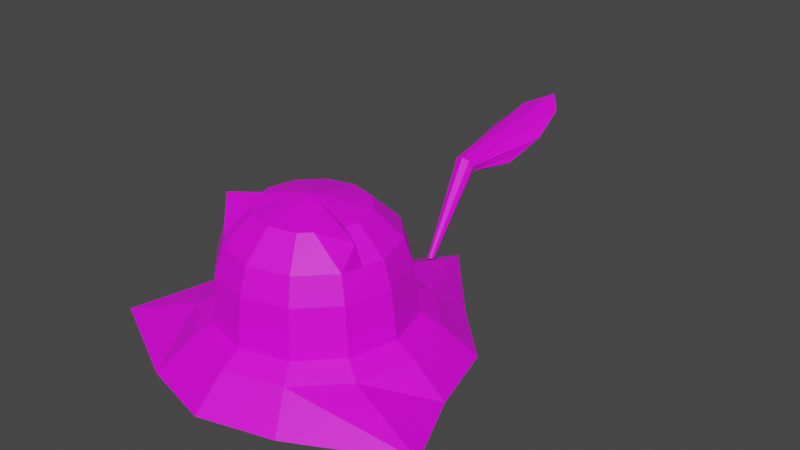 # Source: nebulog.blend  (saved by Blender 3.6.13; exported with 4.5.12 LTS)
import bpy
from mathutils import Matrix  # noqa: F401  (used for matrix-valued properties, if any)

bpy.ops.wm.read_factory_settings(use_empty=True)
scene = bpy.context.scene
scene.name = 'Scene'

# ---- collections
col_collection = bpy.data.collections.new('Collection'); scene.collection.children.link(col_collection)

# ---- images (referenced by path relative to the original .blend; pixels are not part of the script)
import os
ASSET_DIR = os.environ.get("B2B_ASSET_DIR", "")  # directory of the original .blend (textures are referenced by path, not embedded)
HERE = os.path.dirname(os.path.abspath(__file__))  # packed textures are extracted next to this script under _unpacked/

def load_image(name, relpath, width, height, colorspace="sRGB"):
    """Load a texture the original file referenced (path relative to the .blend, or extracted next to this script)."""
    p = next((c for c in (os.path.join(HERE, relpath), os.path.join(ASSET_DIR, relpath)) if relpath and os.path.exists(c)), "")
    if p:
        img = bpy.data.images.load(p, check_existing=True)
        img.name = name
    else:  # same state as the original file: an image datablock whose file is absent (Cycles renders it pink)
        img = bpy.data.images.new(name, width, height)
        img.source = "FILE"
        img.filepath = "//" + (relpath or name)
    img.colorspace_settings.name = colorspace
    return img
img_nebulog = load_image('Nebulog', 'Nebulog.png', 1024, 1024, 'sRGB')

# ---- materials (node trees are filled in below, after node groups)
mat_material = bpy.data.materials.new('Material')

# ---- material node trees
mat_material.use_nodes = True; mat_material.node_tree.nodes.clear()
_N = mat_material.node_tree.nodes; _L = mat_material.node_tree.links
n0 = _N.new('ShaderNodeBsdfPrincipled'); n0.name = 'Principled BSDF'; n0.location = (10, 300)
n0.distribution = 'GGX'
n0.subsurface_method = 'RANDOM_WALK_SKIN'
n0.inputs[3].default_value = 1.45
n0.inputs[27].default_value = (0.0, 0.0, 0.0, 1.0)
n0.inputs[28].default_value = 1.0
n1 = _N.new('ShaderNodeOutputMaterial'); n1.name = 'Material Output'; n1.location = (300, 300)
n2 = _N.new('ShaderNodeTexImage'); n2.name = 'Image Texture'; n2.location = (-289, 295)
n2.image = img_nebulog
_L.new(n0.outputs[0], n1.inputs[0])
_L.new(n2.outputs[0], n0.inputs[0])
n1.is_active_output = True

# ---- world
world_world = bpy.data.worlds.new('World'); scene.world = world_world
world_world.use_nodes = True; world_world.node_tree.nodes.clear()
_N = world_world.node_tree.nodes; _L = world_world.node_tree.links
n0 = _N.new('ShaderNodeOutputWorld'); n0.name = 'World Output'; n0.location = (300, 300)
n1 = _N.new('ShaderNodeBackground'); n1.name = 'Background'; n1.location = (10, 300)
n1.inputs[0].default_value = (0.05088, 0.05088, 0.05088, 1.0)
_L.new(n1.outputs[0], n0.inputs[0])
n0.is_active_output = True
world_world.color = (0.05088, 0.05088, 0.05088)
world_world.use_sun_shadow = False
world_world.sun_shadow_jitter_overblur = 0.0

# ---- meshes
me_circle = bpy.data.meshes.new('Circle')
me_circle.from_pydata([(0.02594, 0.675, 0.2539), (0.002665, 0.4328, 0.06531), (-8.205e-09, 0.4338, 0.0648), (-7.745e-09, 0.6519, 0.2446), (0.00533, 0.4318, 0.06581), (0.05187, 0.6964, 0.2632), (0.007538, 0.427, 0.06824), (0.07336, 0.8033, 0.3081), (0.00533, 0.4223, 0.07067), (0.05187, 0.9155, 0.3449), (-8.205e-09, 0.4203, 0.07167), (-7.745e-09, 0.9846, 0.3635), (-0.00533, 0.4223, 0.07067), (-0.05187, 0.9155, 0.3449), (-0.007538, 0.427, 0.06824), (-0.07336, 0.8033, 0.3081), (-0.00533, 0.4318, 0.06581), (-0.05187, 0.6964, 0.2632), (-8.016e-09, 0.5808, 0.266), (0.01907, 0.5769, 0.2728), (0.006434, 0.4294, 0.06702), (0.06262, 0.7517, 0.2856), (0.02698, 0.5673, 0.2893), (0.006434, 0.4247, 0.06945), (0.06262, 0.858, 0.3257), (0.01907, 0.5577, 0.3058), (0.002665, 0.4213, 0.07117), (0.02594, 0.9508, 0.3542), (-8.016e-09, 0.5538, 0.3127), (-0.002665, 0.4213, 0.07117), (-0.02594, 0.9508, 0.3542), (-0.01907, 0.5577, 0.3058), (-0.006434, 0.4247, 0.06945), (-0.06262, 0.858, 0.3257), (-0.02698, 0.5673, 0.2893), (-0.006434, 0.4294, 0.06702), (-0.06262, 0.7517, 0.2856), (-0.01907, 0.5769, 0.2728), (-0.002665, 0.4328, 0.06531), (-0.02594, 0.675, 0.2539), (-0.009537, 0.5789, 0.2694), (-0.02303, 0.5721, 0.2811), (-0.02303, 0.5625, 0.2976), (-0.009537, 0.5558, 0.3093), (0.009537, 0.5558, 0.3093), (0.02303, 0.5625, 0.2976), (0.02303, 0.5721, 0.2811), (0.009537, 0.5789, 0.2694), (-0.0002906, 0.2288, 0.2519), (0.06885, 0.1197, 0.3847), (0.1141, 0.1982, 0.2519), (0.1214, 0.2108, 0.131), (0.1468, 0.2548, 0.09986), (0.1891, 0.3281, 0.02553), (0.07613, 0.1324, 0.01713), (0.04107, 0.07163, 0.02475), (0.1195, 0.06914, 0.3847), (0.1979, 0.1144, 0.2519), (0.2105, 0.1217, 0.131), (0.2545, 0.1471, 0.09986), (0.3278, 0.1894, 0.02553), (0.1321, 0.07642, 0.01713), (0.07134, 0.04136, 0.02475), (0.138, 1.719e-08, 0.3847), (0.2286, 1.33e-08, 0.2519), (0.2431, 1.13e-08, 0.131), (0.2939, 2.115e-08, 0.09986), (0.3786, 1.992e-08, 0.02553), (0.1525, 1.402e-08, 0.01713), (0.08242, 1.724e-08, 0.02475), (0.195, -0.07567, 0.3847), (0.1979, -0.1144, 0.2519), (0.2105, -0.1217, 0.131), (0.2545, -0.1471, 0.09986), (0.4588, -0.1894, 0.02553), (0.1321, -0.07642, 0.01713), (0.07134, -0.04136, 0.02475), (0.06885, -0.1197, 0.3847), (0.1141, -0.1982, 0.2519), (0.1214, -0.2108, 0.131), (0.1468, -0.2548, 0.09986), (0.1891, -0.3281, 0.02553), (0.07613, -0.1324, 0.01713), (0.04107, -0.07163, 0.02475), (-0.0002906, -0.1383, 0.3847), (-0.0002906, -0.2288, 0.2519), (-0.0002906, -0.2434, 0.131), (-0.0002906, -0.2942, 0.09986), (-0.0002908, -0.3789, 0.02553), (-0.0002906, -0.1528, 0.01713), (-0.0002906, -0.08271, 0.02475), (-0.06943, -0.1197, 0.3847), (-0.1147, -0.1982, 0.2519), (-0.122, -0.2108, 0.131), (-0.1474, -0.2548, 0.09986), (-0.1897, -0.3281, 0.02553), (-0.07671, -0.1324, 0.01713), (-0.04165, -0.07163, 0.02475), (-0.0002906, 2.258e-08, 0.4122), (-0.1956, -0.07567, 0.3847), (-0.1985, -0.1144, 0.2519), (-0.2111, -0.1217, 0.131), (-0.2551, -0.1471, 0.09986), (-0.4594, -0.1894, 0.02553), (-0.1326, -0.07642, 0.01713), (-0.07192, -0.04136, 0.02475), (-0.0002906, 2.046e-08, 0.0319), (-0.1386, 1.719e-08, 0.3847), (-0.2291, 6.152e-08, 0.2519), (-0.2437, 1.13e-08, 0.131), (-0.2945, 2.115e-08, 0.09986), (-0.3792, 1.992e-08, 0.02553), (-0.1531, 4.623e-08, 0.01713), (-0.083, 1.724e-08, 0.02475), (-0.12, 0.06914, 0.3847), (-0.1985, 0.1144, 0.2519), (-0.2111, 0.1217, 0.131), (-0.2551, 0.1471, 0.09986), (-0.3284, 0.1894, 0.02553), (-0.1326, 0.07642, 0.01713), (-0.07192, 0.04136, 0.02475), (-0.06943, 0.1197, 0.3847), (-0.1147, 0.1982, 0.2519), (-0.122, 0.2108, 0.131), (-0.1474, 0.2548, 0.09986), (-0.1897, 0.3281, 0.02553), (-0.07671, 0.1324, 0.01713), (-0.04165, 0.07163, 0.02475), (-0.0002906, 0.1383, 0.3847), (-0.0002906, 0.2434, 0.131), (-0.0002906, 0.2942, 0.09986), (-0.0002908, 0.5488, 0.02553), (-0.0002906, 0.1528, 0.01713), (-0.0002906, 0.08271, 0.02475), (0.1034, 0.1796, 0.3183), (0.05692, 0.2135, 0.2519), (0.1793, 0.1037, 0.3183), (0.156, 0.1563, 0.2519), (0.09415, 0.09444, 0.3847), (0.2071, 1.4e-08, 0.3183), (0.2132, 0.05721, 0.2519), (0.1287, 0.03457, 0.3847), (0.1793, -0.1037, 0.3183), (0.2132, -0.05721, 0.2519), (0.1287, -0.03457, 0.3847), (0.1034, -0.1796, 0.3183), (0.156, -0.1563, 0.2519), (0.09415, -0.09444, 0.3847), (-0.0002906, -0.2074, 0.3183), (0.05692, -0.2135, 0.2519), (0.03428, -0.129, 0.3847), (-0.104, -0.1796, 0.3183), (-0.0575, -0.2135, 0.2519), (-0.03486, -0.129, 0.3847), (-0.1799, -0.1037, 0.3183), (-0.1566, -0.1563, 0.2519), (-0.09473, -0.09444, 0.3847), (-0.2077, 4.124e-08, 0.3183), (-0.2138, -0.05721, 0.2519), (-0.1293, -0.03457, 0.3847), (-0.1799, 0.1037, 0.3183), (-0.2138, 0.05721, 0.2519), (-0.1293, 0.03457, 0.3847), (-0.104, 0.1796, 0.3183), (-0.1566, 0.1563, 0.2519), (-0.09473, 0.09444, 0.3847), (-0.03486, 0.129, 0.3847), (-0.0002906, 0.2074, 0.3183), (0.03428, 0.129, 0.3847), (-0.0575, 0.2135, 0.2519), (-0.05214, 0.1935, 0.3183), (-0.142, 0.1417, 0.3183), (-0.1938, 0.05185, 0.3183), (-0.1938, -0.05185, 0.3183), (-0.142, -0.1417, 0.3183), (-0.05214, -0.1935, 0.3183), (0.05156, -0.1935, 0.3183), (0.1414, -0.1417, 0.3183), (0.1932, -0.05185, 0.3183), (0.1932, 0.05185, 0.3183), (0.1414, 0.1417, 0.3183), (0.05156, 0.1935, 0.3183)], [], [(8, 25, 44, 26), (32, 42, 34, 14), (47, 0, 5, 19), (25, 9, 27, 44), (34, 15, 36, 41), (46, 21, 7, 22), (28, 11, 30, 43), (14, 34, 41, 35), (45, 24, 9, 25), (10, 28, 43, 29), (35, 41, 37, 16), (44, 27, 11, 28), (29, 43, 31, 12), (37, 17, 39, 40), (43, 30, 13, 31), (31, 13, 33, 42), (16, 37, 40, 38), (42, 33, 15, 34), (5, 0, 3, 39, 17, 36, 15, 33, 13, 30, 11, 27, 9, 24, 7, 21), (38, 40, 18, 2), (41, 36, 17, 37), (26, 44, 28, 10), (12, 31, 42, 32), (40, 39, 3, 18), (2, 1, 4, 20, 6, 23, 8, 26, 10, 29, 12, 32, 14, 35, 16, 38), (23, 45, 25, 8), (6, 22, 45, 23), (22, 7, 24, 45), (20, 46, 22, 6), (4, 19, 46, 20), (19, 5, 21, 46), (1, 47, 19, 4), (2, 18, 47, 1), (18, 3, 0, 47), (129, 48, 135, 50, 51), (128, 98, 49, 168), (106, 133, 55), (132, 131, 53, 54), (130, 129, 51, 52), (181, 168, 49, 134), (133, 132, 54, 55), (131, 130, 52, 53), (54, 53, 60, 61), (52, 51, 58, 59), (180, 138, 56, 136), (55, 54, 61, 62), (53, 52, 59, 60), (51, 50, 137, 57, 58), (49, 98, 56, 138), (106, 55, 62), (62, 61, 68, 69), (60, 59, 66, 67), (58, 57, 140, 64, 65), (56, 98, 63, 141), (106, 62, 69), (61, 60, 67, 68), (59, 58, 65, 66), (179, 141, 63, 139), (67, 66, 73, 74), (65, 64, 143, 71, 72), (63, 98, 70, 144), (106, 69, 76), (68, 67, 74, 75), (66, 65, 72, 73), (178, 144, 70, 142), (69, 68, 75, 76), (106, 76, 83), (75, 74, 81, 82), (73, 72, 79, 80), (177, 147, 77, 145), (76, 75, 82, 83), (74, 73, 80, 81), (72, 71, 146, 78, 79), (70, 98, 77, 147), (80, 79, 86, 87), (176, 150, 84, 148), (83, 82, 89, 90), (81, 80, 87, 88), (79, 78, 149, 85, 86), (77, 98, 84, 150), (106, 83, 90), (82, 81, 88, 89), (90, 89, 96, 97), (88, 87, 94, 95), (86, 85, 152, 92, 93), (84, 98, 91, 153), (106, 90, 97), (89, 88, 95, 96), (87, 86, 93, 94), (175, 153, 91, 151), (93, 92, 155, 100, 101), (91, 98, 99, 156), (106, 97, 105), (96, 95, 103, 104), (94, 93, 101, 102), (174, 156, 99, 154), (97, 96, 104, 105), (95, 94, 102, 103), (106, 105, 113), (104, 103, 111, 112), (102, 101, 109, 110), (173, 159, 107, 157), (105, 104, 112, 113), (103, 102, 110, 111), (101, 100, 158, 108, 109), (99, 98, 107, 159), (172, 162, 114, 160), (113, 112, 119, 120), (111, 110, 117, 118), (109, 108, 161, 115, 116), (107, 98, 114, 162), (106, 113, 120), (112, 111, 118, 119), (110, 109, 116, 117), (120, 119, 126, 127), (118, 117, 124, 125), (116, 115, 164, 122, 123), (114, 98, 121, 165), (106, 120, 127), (119, 118, 125, 126), (117, 116, 123, 124), (171, 165, 121, 163), (121, 98, 128, 166), (106, 127, 133), (126, 125, 131, 132), (124, 123, 129, 130), (170, 166, 128, 167), (127, 126, 132, 133), (125, 124, 130, 131), (123, 122, 169, 48, 129), (169, 170, 167, 48), (122, 163, 170, 169), (163, 121, 166, 170), (164, 171, 163, 122), (115, 160, 171, 164), (160, 114, 165, 171), (161, 172, 160, 115), (108, 157, 172, 161), (157, 107, 162, 172), (158, 173, 157, 108), (100, 154, 173, 158), (154, 99, 159, 173), (155, 174, 154, 100), (92, 151, 174, 155), (151, 91, 156, 174), (152, 175, 151, 92), (85, 148, 175, 152), (148, 84, 153, 175), (149, 176, 148, 85), (78, 145, 176, 149), (145, 77, 150, 176), (146, 177, 145, 78), (71, 142, 177, 146), (142, 70, 147, 177), (143, 178, 142, 71), (64, 139, 178, 143), (139, 63, 144, 178), (140, 179, 139, 64), (57, 136, 179, 140), (136, 56, 141, 179), (137, 180, 136, 57), (50, 134, 180, 137), (134, 49, 138, 180), (135, 181, 134, 50), (48, 167, 181, 135), (167, 128, 168, 181)])
_uv = me_circle.uv_layers.new(name='UVMap')
_uv.uv.foreach_set('vector', [0.4956, 0.6757, 0.4798, 0.5165, 0.4846, 0.5144, 0.4969, 0.6755, 0.758, 0.8312, 0.6808, 0.6978, 0.6865, 0.6984, 0.7593, 0.8306, 0.6496, 0.6004, 0.6298, 0.6556, 0.6123, 0.6654, 0.6442, 0.5982, 0.7848, 0.5123, 0.8238, 0.719, 0.8101, 0.7409, 0.7788, 0.5114, 0.6865, 0.6984, 0.7475, 0.5809, 0.7437, 0.6118, 0.6923, 0.6978, 0.5712, 0.7088, 0.5184, 0.6125, 0.5143, 0.5786, 0.5767, 0.7086, 0.7729, 0.5106, 0.7964, 0.7618, 0.7792, 0.7441, 0.7675, 0.5126, 0.7593, 0.8306, 0.6865, 0.6984, 0.6923, 0.6978, 0.7607, 0.8296, 0.5826, 0.7088, 0.508, 0.5455, 0.5017, 0.5106, 0.5885, 0.709, 0.4983, 0.6753, 0.4895, 0.5124, 0.4956, 0.5133, 0.5, 0.6752, 0.7607, 0.8296, 0.6923, 0.6978, 0.698, 0.6972, 0.762, 0.8286, 0.7788, 0.5114, 0.8101, 0.7409, 0.7964, 0.7618, 0.7729, 0.5106, 0.5, 0.6752, 0.4956, 0.5133, 0.5017, 0.5143, 0.5017, 0.6751, 0.6667, 0.6022, 0.6735, 0.6763, 0.6604, 0.6611, 0.6609, 0.6024, 0.7675, 0.5126, 0.7792, 0.7441, 0.762, 0.7254, 0.762, 0.5146, 0.6751, 0.6972, 0.762, 0.5106, 0.7548, 0.5467, 0.6808, 0.6978, 0.6733, 0.518, 0.6667, 0.6022, 0.6609, 0.6024, 0.6716, 0.5183, 0.6808, 0.6978, 0.7548, 0.5467, 0.7475, 0.5809, 0.6865, 0.6984, 0.6123, 0.6654, 0.6298, 0.6556, 0.6475, 0.6449, 0.6604, 0.6611, 0.6735, 0.6763, 0.6741, 0.7098, 0.6751, 0.741, 0.6631, 0.7719, 0.6508, 0.8044, 0.6318, 0.8225, 0.6129, 0.8395, 0.6011, 0.817, 0.5895, 0.7936, 0.5892, 0.7588, 0.5885, 0.7256, 0.6002, 0.6966, 0.6716, 0.5183, 0.6609, 0.6024, 0.655, 0.6026, 0.67, 0.5186, 0.6923, 0.6978, 0.7437, 0.6118, 0.7388, 0.6446, 0.698, 0.6972, 0.4969, 0.6755, 0.4846, 0.5144, 0.4895, 0.5124, 0.4983, 0.6753, 0.7567, 0.8319, 0.6751, 0.6972, 0.6808, 0.6978, 0.758, 0.8312, 0.6609, 0.6024, 0.6604, 0.6611, 0.6475, 0.6449, 0.655, 0.6026, 0.67, 0.5186, 0.6685, 0.5177, 0.667, 0.5169, 0.6666, 0.5153, 0.6662, 0.5138, 0.6671, 0.5125, 0.668, 0.5112, 0.6697, 0.5109, 0.6714, 0.5106, 0.6729, 0.5115, 0.6743, 0.5123, 0.6747, 0.5139, 0.6751, 0.5154, 0.6742, 0.5167, 0.6733, 0.518, 0.6716, 0.5183, 0.5056, 0.8492, 0.5826, 0.7088, 0.5885, 0.709, 0.507, 0.8501, 0.5042, 0.8482, 0.5767, 0.7086, 0.5826, 0.7088, 0.5056, 0.8492, 0.5767, 0.7086, 0.5143, 0.5786, 0.508, 0.5455, 0.5826, 0.7088, 0.503, 0.8474, 0.5712, 0.7088, 0.5767, 0.7086, 0.5042, 0.8482, 0.5017, 0.8466, 0.5657, 0.709, 0.5712, 0.7088, 0.503, 0.8474, 0.5657, 0.709, 0.5237, 0.6484, 0.5184, 0.6125, 0.5712, 0.7088, 0.4707, 0.6111, 0.4664, 0.5134, 0.4725, 0.5124, 0.4725, 0.611, 0.469, 0.6111, 0.4604, 0.5144, 0.4664, 0.5134, 0.4707, 0.6111, 0.655, 0.6026, 0.6475, 0.6449, 0.6298, 0.6556, 0.6496, 0.6004, 0.4182, 0.8992, 0.346, 0.897, 0.346, 0.8615, 0.346, 0.8259, 0.4182, 0.8237, 0.3017, 0.6098, 0.3828, 0.6331, 0.3008, 0.6528, 0.3012, 0.6313, 0.2798, 0.2694, 0.3133, 0.3061, 0.2905, 0.3179, 0.3417, 0.3372, 0.5017, 0.5124, 0.3286, 0.4913, 0.2996, 0.3591, 0.8925, 0.3959, 0.87, 0.3724, 0.9104, 0.3086, 0.9414, 0.3188, 0.3043, 0.8615, 0.2555, 0.8615, 0.2555, 0.84, 0.3043, 0.8293, 0.3133, 0.3061, 0.3417, 0.3372, 0.2996, 0.3591, 0.2905, 0.3179, 1.0, 0.5106, 0.8925, 0.3959, 0.9414, 0.3188, 0.9947, 0.3367, 0.2996, 0.3591, 0.3286, 0.4913, 0.2111, 0.486, 0.2522, 0.3569, 0.9414, 0.3188, 0.9104, 0.3086, 0.9138, 0.2333, 0.9455, 0.2277, 0.2708, 0.6909, 0.311, 0.6716, 0.3212, 0.6904, 0.2861, 0.7192, 0.2905, 0.3179, 0.2996, 0.3591, 0.2522, 0.3569, 0.2649, 0.3168, 0.9947, 0.3367, 0.9414, 0.3188, 0.9455, 0.2277, 1.0, 0.2195, 0.4182, 0.8237, 0.346, 0.8259, 0.3414, 0.7952, 0.3368, 0.7644, 0.4083, 0.7583, 0.3008, 0.6528, 0.3828, 0.6331, 0.3212, 0.6904, 0.311, 0.6716, 0.2798, 0.2694, 0.2905, 0.3179, 0.2649, 0.3168, 0.2649, 0.3168, 0.2522, 0.3569, 0.2123, 0.3314, 0.2432, 0.3029, 1.0, 0.2195, 0.9455, 0.2277, 0.9038, 0.1472, 0.9463, 0.1157, 0.9768, 0.715, 0.9041, 0.7093, 0.9049, 0.6763, 0.9056, 0.6434, 0.9784, 0.6449, 0.3212, 0.6904, 0.3828, 0.6331, 0.3575, 0.7127, 0.3394, 0.7015, 0.2798, 0.2694, 0.2649, 0.3168, 0.2432, 0.3029, 0.2522, 0.3569, 0.2111, 0.486, 0.1121, 0.4227, 0.2123, 0.3314, 0.9455, 0.2277, 0.9138, 0.2333, 0.8793, 0.1666, 0.9038, 0.1472, 0.3134, 0.7359, 0.3394, 0.7015, 0.3575, 0.7127, 0.3406, 0.7526, 0.9463, 0.1157, 0.9038, 0.1472, 0.8274, 0.09871, 0.9055, 1.805e-08, 0.9784, 0.6449, 0.9056, 0.6434, 0.9056, 0.6082, 0.9056, 0.5731, 0.9784, 0.5701, 0.3575, 0.7127, 0.3828, 0.6331, 0.3912, 0.7583, 0.3788, 0.7132, 0.2798, 0.2694, 0.2432, 0.3029, 0.2314, 0.2802, 0.2123, 0.3314, 0.1121, 0.4227, -3.395e-08, 0.3713, 0.1904, 0.2893, 0.9038, 0.1472, 0.8793, 0.1666, 0.8161, 0.1265, 0.8274, 0.09871, 0.8653, 0.6097, 0.8238, 0.6151, 0.8258, 0.5954, 0.8653, 0.5779, 0.2432, 0.3029, 0.2123, 0.3314, 0.1904, 0.2893, 0.2314, 0.2802, 0.2798, 0.2694, 0.2314, 0.2802, 0.2326, 0.2545, 0.1904, 0.2893, -3.395e-08, 0.3713, 0.06333, 0.2009, 0.1926, 0.2419, 0.8274, 0.09871, 0.8161, 0.1265, 0.7411, 0.1237, 0.7368, 0.0953, 0.4324, 0.7386, 0.4187, 0.7034, 0.4373, 0.6931, 0.4604, 0.7232, 0.2314, 0.2802, 0.1904, 0.2893, 0.1926, 0.2419, 0.2326, 0.2545, 0.9055, 1.805e-08, 0.8274, 0.09871, 0.7368, 0.0953, 0.7312, 0.04889, 0.9784, 0.5701, 0.9056, 0.5731, 0.9049, 0.5451, 0.9041, 0.5171, 0.9768, 0.5106, 0.3912, 0.7583, 0.3828, 0.6331, 0.4373, 0.6931, 0.4187, 0.7034, 0.7368, 0.0953, 0.7411, 0.1237, 0.6745, 0.1589, 0.6563, 0.1379, 0.2032, 0.6071, 0.2526, 0.6262, 0.2497, 0.6445, 0.1989, 0.6346, 0.2326, 0.2545, 0.1926, 0.2419, 0.2181, 0.2019, 0.2464, 0.2329, 0.01571, 0.5124, 0.07054, 0.5472, 0.05834, 0.6253, -1.934e-09, 0.613, 0.09581, 0.5684, 0.1666, 0.5718, 0.1618, 0.6022, 0.1571, 0.6326, 0.08572, 0.633, 0.4373, 0.6931, 0.3828, 0.6331, 0.4594, 0.6564, 0.4484, 0.6747, 0.2798, 0.2694, 0.2326, 0.2545, 0.2464, 0.2329, 0.1926, 0.2419, 0.06333, 0.2009, 0.1267, 0.1018, 0.2181, 0.2019, 0.2464, 0.2329, 0.2181, 0.2019, 0.2603, 0.1801, 0.2692, 0.2211, -1.934e-09, 0.613, 0.05834, 0.6253, 0.06119, 0.7166, 0.003661, 0.7305, 0.08572, 0.633, 0.1571, 0.6326, 0.1582, 0.6681, 0.1593, 0.7036, 0.08807, 0.7085, 0.4594, 0.6564, 0.3828, 0.6331, 0.4604, 0.6135, 0.4599, 0.6349, 0.2798, 0.2694, 0.2464, 0.2329, 0.2692, 0.2211, 0.2181, 0.2019, 0.1267, 0.1018, 0.2311, 0.04765, 0.2603, 0.1801, 0.05834, 0.6253, 0.08572, 0.633, 0.08807, 0.7085, 0.06119, 0.7166, 0.1999, 0.6668, 0.2504, 0.666, 0.2511, 0.6874, 0.2009, 0.6989, 0.08807, 0.7085, 0.1593, 0.7036, 0.166, 0.7346, 0.1726, 0.7657, 0.1022, 0.7746, 0.4604, 0.6135, 0.3828, 0.6331, 0.4562, 0.5334, 0.4501, 0.5947, 0.2798, 0.2694, 0.2692, 0.2211, 0.2948, 0.2222, 0.2603, 0.1801, 0.2311, 0.04765, 0.4065, 1.787e-08, 0.3076, 0.1822, 0.6074, 0.215, 0.6341, 0.2227, 0.6307, 0.298, 0.6033, 0.306, 0.2069, 0.7271, 0.2551, 0.7062, 0.2555, 0.7674, 0.2129, 0.7552, 0.2692, 0.2211, 0.2603, 0.1801, 0.3076, 0.1822, 0.2948, 0.2222, 0.5646, 0.203, 0.6074, 0.215, 0.6033, 0.306, 0.5017, 0.3736, 0.2798, 0.2694, 0.2948, 0.2222, 0.3165, 0.236, 0.3076, 0.1822, 0.4065, 1.787e-08, 0.4476, 0.1163, 0.3476, 0.2078, 0.6033, 0.306, 0.6307, 0.298, 0.6652, 0.3647, 0.645, 0.3866, 0.8774, 0.8032, 0.9214, 0.821, 0.9205, 0.84, 0.8761, 0.8318, 0.2948, 0.2222, 0.3076, 0.1822, 0.3476, 0.2078, 0.3165, 0.236, 0.5017, 0.3736, 0.6033, 0.306, 0.645, 0.3866, 0.613, 0.424, 0.7651, 0.7618, 0.8379, 0.7665, 0.8365, 0.7981, 0.835, 0.8297, 0.762, 0.8289, 0.4562, 0.5334, 0.3828, 0.6331, 0.4036, 0.5535, 0.4217, 0.5647, 0.8767, 0.864, 0.921, 0.8615, 0.9214, 0.8829, 0.8774, 0.8961, 0.3165, 0.236, 0.3476, 0.2078, 0.3694, 0.2499, 0.3283, 0.2588, 0.4682, 0.8757, 0.4182, 0.8646, 0.4182, 0.7733, 0.4682, 0.7583, 0.762, 0.8289, 0.835, 0.8297, 0.8357, 0.8651, 0.8365, 0.9006, 0.7636, 0.9044, 0.4036, 0.5535, 0.3828, 0.6331, 0.3611, 0.5526, 0.3823, 0.5531, 0.2798, 0.2694, 0.3165, 0.236, 0.3283, 0.2588, 0.3476, 0.2078, 0.4476, 0.1163, 0.5017, 0.2207, 0.3694, 0.2499, 0.645, 0.3866, 0.6652, 0.3647, 0.7284, 0.4048, 0.7214, 0.4351, 0.3283, 0.2588, 0.3694, 0.2499, 0.3673, 0.2973, 0.3271, 0.2845, 0.7114, 0.4865, 0.7214, 0.4351, 0.812, 0.4385, 0.8281, 0.4909, 0.7636, 0.9044, 0.8365, 0.9006, 0.8392, 0.9305, 0.8419, 0.9604, 0.7694, 0.9679, 0.3611, 0.5526, 0.3828, 0.6331, 0.3238, 0.5732, 0.3424, 0.5629, 0.2798, 0.2694, 0.3283, 0.2588, 0.3271, 0.2845, 0.3694, 0.2499, 0.5017, 0.2207, 0.4964, 0.3381, 0.3673, 0.2973, 0.7214, 0.4351, 0.7284, 0.4048, 0.8033, 0.4076, 0.812, 0.4385, 0.318, 0.5279, 0.3424, 0.5629, 0.3238, 0.5732, 0.29, 0.5433, 0.3238, 0.5732, 0.3828, 0.6331, 0.3017, 0.6098, 0.3127, 0.5915, 0.2798, 0.2694, 0.3271, 0.2845, 0.3133, 0.3061, 0.3673, 0.2973, 0.4964, 0.3381, 0.5017, 0.5124, 0.3417, 0.3372, 0.812, 0.4385, 0.8033, 0.4076, 0.87, 0.3724, 0.8925, 0.3959, 0.2734, 0.5708, 0.3127, 0.5915, 0.3017, 0.6098, 0.2569, 0.5983, 0.3271, 0.2845, 0.3673, 0.2973, 0.3417, 0.3372, 0.3133, 0.3061, 0.8281, 0.4909, 0.812, 0.4385, 0.8925, 0.3959, 1.0, 0.5106, 0.4083, 0.9647, 0.3368, 0.9585, 0.3414, 0.9277, 0.346, 0.897, 0.4182, 0.8992, 0.3414, 0.9277, 0.3001, 0.9215, 0.3043, 0.8936, 0.346, 0.897, 0.3368, 0.9585, 0.296, 0.9494, 0.3001, 0.9215, 0.3414, 0.9277, 0.29, 0.5433, 0.3238, 0.5732, 0.3127, 0.5915, 0.2734, 0.5708, 0.8392, 0.9305, 0.8798, 0.9232, 0.8823, 0.9503, 0.8419, 0.9604, 0.8365, 0.9006, 0.8774, 0.8961, 0.8798, 0.9232, 0.8392, 0.9305, 0.3459, 0.5124, 0.3611, 0.5526, 0.3424, 0.5629, 0.318, 0.5279, 0.8357, 0.8651, 0.8767, 0.864, 0.8774, 0.8961, 0.8365, 0.9006, 0.835, 0.8297, 0.8761, 0.8318, 0.8767, 0.864, 0.8357, 0.8651, 0.8761, 0.8318, 0.9205, 0.84, 0.921, 0.8615, 0.8767, 0.864, 0.8365, 0.7981, 0.8774, 0.8032, 0.8761, 0.8318, 0.835, 0.8297, 0.8379, 0.7665, 0.8787, 0.7746, 0.8774, 0.8032, 0.8365, 0.7981, 0.8787, 0.7746, 0.9169, 0.7884, 0.9214, 0.821, 0.8774, 0.8032, 0.166, 0.7346, 0.2069, 0.7271, 0.2129, 0.7552, 0.1726, 0.7657, 0.1593, 0.7036, 0.2009, 0.6989, 0.2069, 0.7271, 0.166, 0.7346, 0.2009, 0.6989, 0.2511, 0.6874, 0.2551, 0.7062, 0.2069, 0.7271, 0.1582, 0.6681, 0.1999, 0.6668, 0.2009, 0.6989, 0.1593, 0.7036, 0.1571, 0.6326, 0.1989, 0.6346, 0.1999, 0.6668, 0.1582, 0.6681, 0.1989, 0.6346, 0.2497, 0.6445, 0.2504, 0.666, 0.1999, 0.6668, 0.1618, 0.6022, 0.2032, 0.6071, 0.1989, 0.6346, 0.1571, 0.6326, 0.1666, 0.5718, 0.2075, 0.5795, 0.2032, 0.6071, 0.1618, 0.6022, 0.2075, 0.5795, 0.2555, 0.6078, 0.2526, 0.6262, 0.2032, 0.6071, 0.9049, 0.5451, 0.8646, 0.5525, 0.864, 0.5272, 0.9041, 0.5171, 0.9056, 0.5731, 0.8653, 0.5779, 0.8646, 0.5525, 0.9049, 0.5451, 0.006481, 0.7859, 0.04896, 0.7746, 0.04896, 0.83, -3.431e-08, 0.8023, 0.9056, 0.6082, 0.8653, 0.6097, 0.8653, 0.5779, 0.9056, 0.5731, 0.9056, 0.6434, 0.8653, 0.6416, 0.8653, 0.6097, 0.9056, 0.6082, 0.8653, 0.6416, 0.8238, 0.6364, 0.8238, 0.6151, 0.8653, 0.6097, 0.9049, 0.6763, 0.8646, 0.6715, 0.8653, 0.6416, 0.9056, 0.6434, 0.9041, 0.7093, 0.864, 0.7013, 0.8646, 0.6715, 0.9049, 0.6763, 0.2861, 0.7192, 0.3212, 0.6904, 0.3394, 0.7015, 0.3134, 0.7359, 0.3414, 0.7952, 0.3001, 0.8014, 0.296, 0.7735, 0.3368, 0.7644, 0.346, 0.8259, 0.3043, 0.8293, 0.3001, 0.8014, 0.3414, 0.7952, 0.2555, 0.6627, 0.3008, 0.6528, 0.311, 0.6716, 0.2708, 0.6909, 0.346, 0.8615, 0.3043, 0.8615, 0.3043, 0.8293, 0.346, 0.8259, 0.346, 0.897, 0.3043, 0.8936, 0.3043, 0.8615, 0.346, 0.8615, 0.3043, 0.8936, 0.2555, 0.8829, 0.2555, 0.8615, 0.3043, 0.8615])
me_circle.materials.append(mat_material)
me_circle.update()

# ---- objects
ob_circle = bpy.data.objects.new('Circle', me_circle)

# ---- transforms, parenting, visibility, modifiers, constraints
ob_circle.location = (0.0, 0.0, 0.0)

# ---- collection membership
col_collection.objects.link(ob_circle)

# ---- scene / render settings (as saved in the file)
scene.frame_start = 1; scene.frame_end = 250; scene.frame_set(1)
scene.render.engine = 'CYCLES'
scene.cycles.sampling_pattern = 'TABULATED_SOBOL'
scene.view_settings.view_transform = 'Filmic'
bpy.context.view_layer.update()

# ---- added for rendering (the .blend has no active camera and no usable light): camera, sun
cam_auto = bpy.data.cameras.new('AutoCamera')
cam_auto.lens = 50.0
cam_auto.sensor_width = 36.0
cam_auto.clip_end = 1000.0
ob_auto_camera = bpy.data.objects.new('AutoCamera', cam_auto)
scene.collection.objects.link(ob_auto_camera)
ob_auto_camera.location = (1.56389, -1.57415, 1.46599)
ob_auto_camera.rotation_euler = (1.09748, -7.21219e-08, 0.694738)
scene.camera = ob_auto_camera
light_auto_sun = bpy.data.lights.new('AutoSun', 'SUN')
light_auto_sun.energy = 3.0
light_auto_sun.angle = 0.0523599
ob_auto_sun = bpy.data.objects.new('AutoSun', light_auto_sun)
scene.collection.objects.link(ob_auto_sun)
ob_auto_sun.rotation_euler = (0.872665, 0.174533, 0.523599)
bpy.context.view_layer.update()
